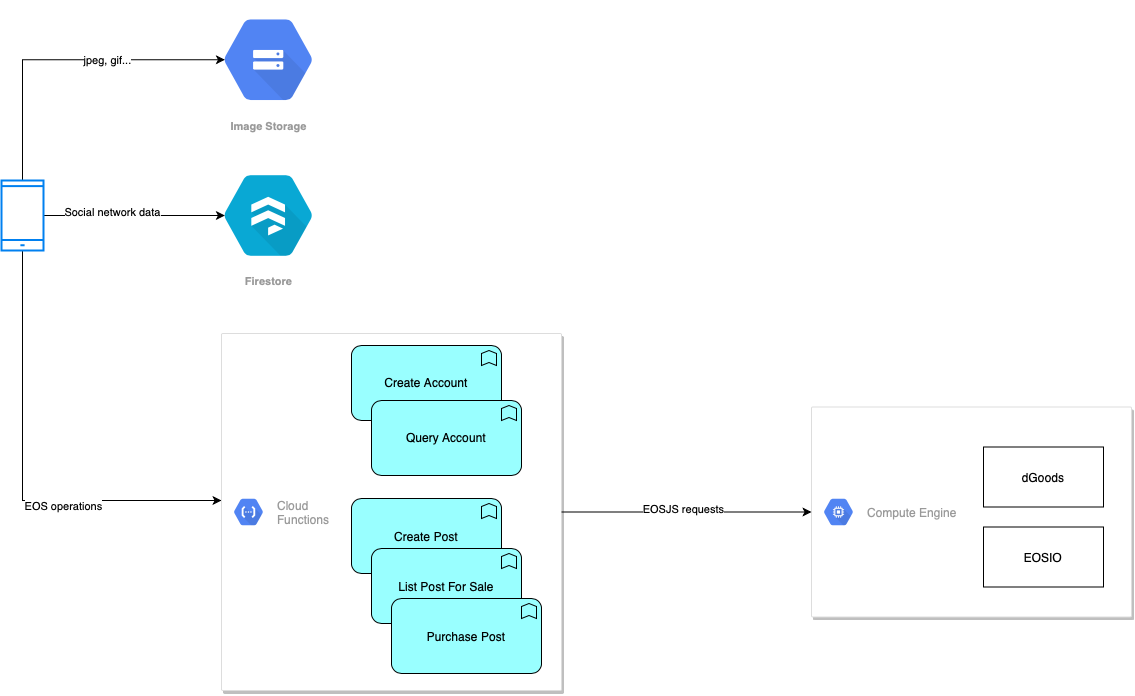

The diagram above was exported from draw.io. Its source (the exported page's mxGraphModel, read from the mxfile embedded in the PNG):
<mxGraphModel dx="3424" dy="2377" grid="1" gridSize="10" guides="1" tooltips="1" connect="1" arrows="1" fold="1" page="1" pageScale="1" pageWidth="1169" pageHeight="827" background="#ffffff" math="0" shadow="0">
  <root>
    <mxCell id="0" />
    <mxCell id="1" parent="0" />
    <mxCell id="2" value="Firestore" style="html=1;fillColor=#09A8D4;strokeColor=none;verticalAlign=top;labelPosition=center;verticalLabelPosition=bottom;align=center;spacingTop=-6;fontSize=11;fontStyle=1;fontColor=#999999;shape=mxgraph.gcp2.hexIcon;prIcon=cloud_firestore" vertex="1" parent="1">
      <mxGeometry x="170" y="115.75" width="133.69" height="118.5" as="geometry" />
    </mxCell>
    <mxCell id="3" value="Image Storage" style="html=1;fillColor=#5184F3;strokeColor=none;verticalAlign=top;labelPosition=center;verticalLabelPosition=bottom;align=center;spacingTop=-6;fontSize=11;fontStyle=1;fontColor=#999999;shape=mxgraph.gcp2.hexIcon;prIcon=cloud_storage" vertex="1" parent="1">
      <mxGeometry x="170" y="-40" width="133.69" height="118.5" as="geometry" />
    </mxCell>
    <mxCell id="4" value="" style="group" vertex="1" connectable="0" parent="1">
      <mxGeometry x="780" y="366.5" width="320" height="210" as="geometry" />
    </mxCell>
    <mxCell id="5" value="" style="strokeColor=#dddddd;shadow=1;strokeWidth=1;rounded=1;absoluteArcSize=1;arcSize=2;" vertex="1" parent="4">
      <mxGeometry width="320" height="210" as="geometry" />
    </mxCell>
    <mxCell id="6" value="Compute Engine" style="dashed=0;connectable=0;html=1;fillColor=#5184F3;strokeColor=none;shape=mxgraph.gcp2.hexIcon;prIcon=compute_engine;part=1;labelPosition=right;verticalLabelPosition=middle;align=left;verticalAlign=middle;spacingLeft=5;fontColor=#999999;fontSize=12;" vertex="1" parent="5">
      <mxGeometry y="0.5" width="44" height="39" relative="1" as="geometry">
        <mxPoint x="5" y="-19.5" as="offset" />
      </mxGeometry>
    </mxCell>
    <mxCell id="7" value="EOSIO" style="rounded=0;whiteSpace=wrap;html=1;" vertex="1" parent="4">
      <mxGeometry x="172" y="120" width="120" height="60" as="geometry" />
    </mxCell>
    <mxCell id="8" value="dGoods" style="rounded=0;whiteSpace=wrap;html=1;" vertex="1" parent="4">
      <mxGeometry x="172" y="40" width="120" height="60" as="geometry" />
    </mxCell>
    <mxCell id="9" style="edgeStyle=orthogonalEdgeStyle;rounded=0;orthogonalLoop=1;jettySize=auto;html=1;entryX=0.175;entryY=0.5;entryDx=0;entryDy=0;entryPerimeter=0;" edge="1" source="15" target="2" parent="1">
      <mxGeometry relative="1" as="geometry" />
    </mxCell>
    <mxCell id="10" value="Social network data" style="edgeLabel;html=1;align=center;verticalAlign=middle;resizable=0;points=[];" vertex="1" connectable="0" parent="9">
      <mxGeometry x="-0.2613" y="4" relative="1" as="geometry">
        <mxPoint as="offset" />
      </mxGeometry>
    </mxCell>
    <mxCell id="11" style="edgeStyle=orthogonalEdgeStyle;rounded=0;orthogonalLoop=1;jettySize=auto;html=1;entryX=0.175;entryY=0.5;entryDx=0;entryDy=0;entryPerimeter=0;" edge="1" source="15" target="3" parent="1">
      <mxGeometry relative="1" as="geometry">
        <mxPoint x="150" y="10" as="targetPoint" />
        <Array as="points">
          <mxPoint x="-9" y="19" />
        </Array>
      </mxGeometry>
    </mxCell>
    <mxCell id="12" value="jpeg, gif..." style="edgeLabel;html=1;align=center;verticalAlign=middle;resizable=0;points=[];" vertex="1" connectable="0" parent="11">
      <mxGeometry x="0.2671" y="1" relative="1" as="geometry">
        <mxPoint as="offset" />
      </mxGeometry>
    </mxCell>
    <mxCell id="13" style="edgeStyle=orthogonalEdgeStyle;rounded=0;orthogonalLoop=1;jettySize=auto;html=1;" edge="1" source="15" parent="1">
      <mxGeometry relative="1" as="geometry">
        <mxPoint x="190" y="459.99999999999955" as="targetPoint" />
        <Array as="points">
          <mxPoint x="-9" y="460" />
        </Array>
      </mxGeometry>
    </mxCell>
    <mxCell id="14" value="EOS operations" style="edgeLabel;html=1;align=center;verticalAlign=middle;resizable=0;points=[];" vertex="1" connectable="0" parent="13">
      <mxGeometry x="0.2918" y="-5" relative="1" as="geometry">
        <mxPoint as="offset" />
      </mxGeometry>
    </mxCell>
    <mxCell id="15" value="" style="html=1;verticalLabelPosition=bottom;align=center;labelBackgroundColor=#ffffff;verticalAlign=top;strokeWidth=2;strokeColor=#0080F0;shadow=0;dashed=0;shape=mxgraph.ios7.icons.smartphone;" vertex="1" parent="1">
      <mxGeometry x="-30" y="140" width="42" height="70" as="geometry" />
    </mxCell>
    <mxCell id="16" value="" style="group" vertex="1" connectable="0" parent="1">
      <mxGeometry x="103" y="293" width="340" height="357" as="geometry" />
    </mxCell>
    <mxCell id="17" value="" style="group" vertex="1" connectable="0" parent="16">
      <mxGeometry x="87" width="340" height="357" as="geometry" />
    </mxCell>
    <mxCell id="18" value="" style="strokeColor=#dddddd;shadow=1;strokeWidth=1;rounded=1;absoluteArcSize=1;arcSize=2;" vertex="1" parent="17">
      <mxGeometry width="340" height="357" as="geometry" />
    </mxCell>
    <mxCell id="19" value="Cloud&#10;Functions" style="dashed=0;connectable=0;html=1;fillColor=#5184F3;strokeColor=none;shape=mxgraph.gcp2.hexIcon;prIcon=cloud_functions;part=1;labelPosition=right;verticalLabelPosition=middle;align=left;verticalAlign=middle;spacingLeft=5;fontColor=#999999;fontSize=12;" vertex="1" parent="18">
      <mxGeometry y="0.5" width="44" height="39" relative="1" as="geometry">
        <mxPoint x="5" y="-19.5" as="offset" />
      </mxGeometry>
    </mxCell>
    <mxCell id="20" value="Create Account" style="html=1;outlineConnect=0;whiteSpace=wrap;fillColor=#99ffff;shape=mxgraph.archimate3.application;appType=func;archiType=rounded;" vertex="1" parent="17">
      <mxGeometry x="130" y="12" width="150" height="75" as="geometry" />
    </mxCell>
    <mxCell id="21" value="Query Account" style="html=1;outlineConnect=0;whiteSpace=wrap;fillColor=#99ffff;shape=mxgraph.archimate3.application;appType=func;archiType=rounded;" vertex="1" parent="17">
      <mxGeometry x="150" y="67" width="150" height="75" as="geometry" />
    </mxCell>
    <mxCell id="22" value="Create Post" style="html=1;outlineConnect=0;whiteSpace=wrap;fillColor=#99ffff;shape=mxgraph.archimate3.application;appType=func;archiType=rounded;" vertex="1" parent="17">
      <mxGeometry x="130" y="165" width="150" height="75" as="geometry" />
    </mxCell>
    <mxCell id="23" value="List Post For Sale" style="html=1;outlineConnect=0;whiteSpace=wrap;fillColor=#99ffff;shape=mxgraph.archimate3.application;appType=func;archiType=rounded;" vertex="1" parent="17">
      <mxGeometry x="150" y="215" width="150" height="75" as="geometry" />
    </mxCell>
    <mxCell id="24" value="Purchase Post" style="html=1;outlineConnect=0;whiteSpace=wrap;fillColor=#99ffff;shape=mxgraph.archimate3.application;appType=func;archiType=rounded;" vertex="1" parent="17">
      <mxGeometry x="170" y="265" width="150" height="75" as="geometry" />
    </mxCell>
    <mxCell id="25" style="edgeStyle=orthogonalEdgeStyle;rounded=0;orthogonalLoop=1;jettySize=auto;html=1;" edge="1" source="18" target="5" parent="1">
      <mxGeometry relative="1" as="geometry" />
    </mxCell>
    <mxCell id="26" value="EOSJS requests" style="edgeLabel;html=1;align=center;verticalAlign=middle;resizable=0;points=[];" vertex="1" connectable="0" parent="25">
      <mxGeometry x="-0.0469" y="4" relative="1" as="geometry">
        <mxPoint x="1" as="offset" />
      </mxGeometry>
    </mxCell>
  </root>
</mxGraphModel>